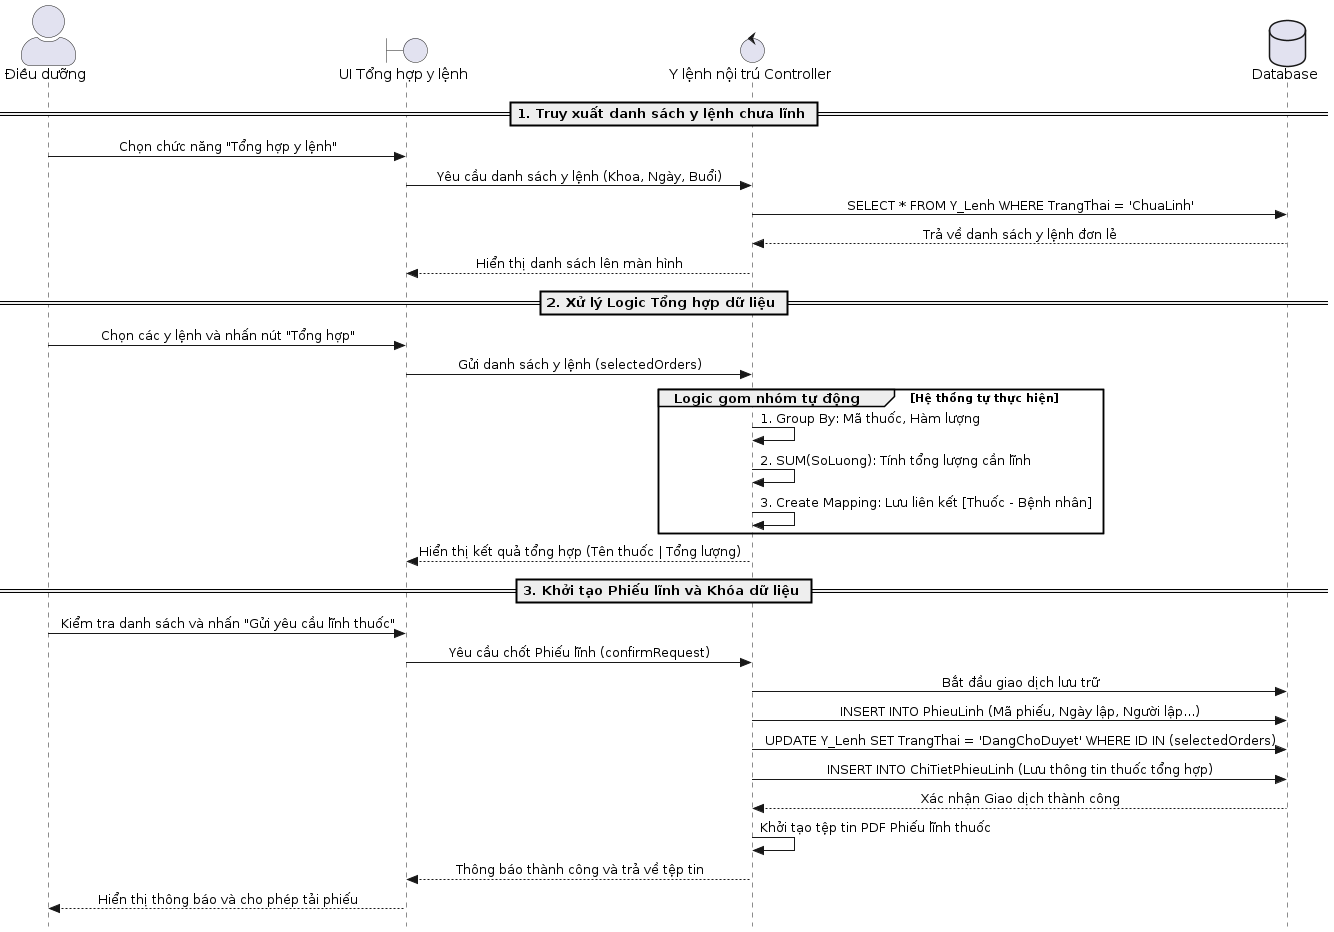

The diagram above was rendered by PlantUML. Its source (embedded in the PNG):
@startuml
skinparam sequenceMessageAlign center
skinparam Style strictuml
skinparam ParticipantPadding 20
skinparam BoxPadding 10
skinparam ActorStyle awesome


actor "Điều dưỡng" as DD
boundary "UI Tổng hợp y lệnh" as UI
control "Y lệnh nội trú Controller" as Ctrl
database "Database" as DB

== 1. Truy xuất danh sách y lệnh chưa lĩnh ==

DD -> UI: Chọn chức năng "Tổng hợp y lệnh"
UI -> Ctrl: Yêu cầu danh sách y lệnh (Khoa, Ngày, Buổi)
Ctrl -> DB: SELECT * FROM Y_Lenh WHERE TrangThai = 'ChuaLinh'
DB --> Ctrl: Trả về danh sách y lệnh đơn lẻ
Ctrl --> UI: Hiển thị danh sách lên màn hình

== 2. Xử lý Logic Tổng hợp dữ liệu ==

DD -> UI: Chọn các y lệnh và nhấn nút "Tổng hợp"
UI -> Ctrl: Gửi danh sách y lệnh (selectedOrders)

group Logic gom nhóm tự động [Hệ thống tự thực hiện]
    Ctrl -> Ctrl: 1. Group By: Mã thuốc, Hàm lượng
    Ctrl -> Ctrl: 2. SUM(SoLuong): Tính tổng lượng cần lĩnh
    Ctrl -> Ctrl: 3. Create Mapping: Lưu liên kết [Thuốc - Bệnh nhân]
end

Ctrl --> UI: Hiển thị kết quả tổng hợp (Tên thuốc | Tổng lượng)

== 3. Khởi tạo Phiếu lĩnh và Khóa dữ liệu ==

DD -> UI: Kiểm tra danh sách và nhấn "Gửi yêu cầu lĩnh thuốc"
UI -> Ctrl: Yêu cầu chốt Phiếu lĩnh (confirmRequest)

    Ctrl -> DB: Bắt đầu giao dịch lưu trữ
    
    Ctrl -> DB: INSERT INTO PhieuLinh (Mã phiếu, Ngày lập, Người lập...)
    Ctrl -> DB: UPDATE Y_Lenh SET TrangThai = 'DangChoDuyet' WHERE ID IN (selectedOrders)
    
    Ctrl -> DB: INSERT INTO ChiTietPhieuLinh (Lưu thông tin thuốc tổng hợp)
    
    DB --> Ctrl: Xác nhận Giao dịch thành công
    Ctrl -> Ctrl: Khởi tạo tệp tin PDF Phiếu lĩnh thuốc
    Ctrl --> UI: Thông báo thành công và trả về tệp tin
    
    UI --> DD: Hiển thị thông báo và cho phép tải phiếu
@enduml